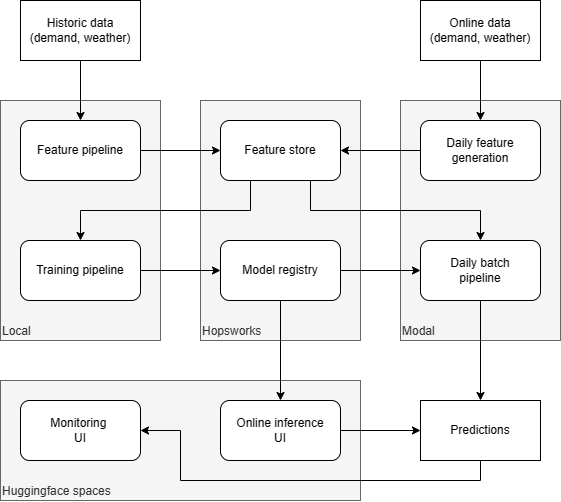

The diagram above was exported from draw.io. Its source (the exported page's mxGraphModel, read from the mxfile embedded in the PNG):
<mxGraphModel dx="1616" dy="962" grid="1" gridSize="10" guides="1" tooltips="1" connect="1" arrows="1" fold="1" page="1" pageScale="1" pageWidth="850" pageHeight="1100" math="0" shadow="0">
  <root>
    <mxCell id="0" />
    <mxCell id="1" parent="0" />
    <mxCell id="Ie_p2fdtAgDVvtSmJOZv-28" value="Huggingface spaces" style="rounded=0;whiteSpace=wrap;html=1;align=left;verticalAlign=bottom;fillColor=#f5f5f5;fontColor=#333333;strokeColor=#666666;" vertex="1" parent="1">
      <mxGeometry x="60" y="420" width="360" height="120" as="geometry" />
    </mxCell>
    <mxCell id="Ie_p2fdtAgDVvtSmJOZv-22" value="Modal" style="rounded=0;whiteSpace=wrap;html=1;verticalAlign=bottom;align=left;fillColor=#f5f5f5;fontColor=#333333;strokeColor=#666666;" vertex="1" parent="1">
      <mxGeometry x="460" y="140" width="160" height="240" as="geometry" />
    </mxCell>
    <mxCell id="Ie_p2fdtAgDVvtSmJOZv-12" value="Hopsworks" style="rounded=0;whiteSpace=wrap;html=1;verticalAlign=bottom;align=left;fillColor=#f5f5f5;fontColor=#333333;strokeColor=#666666;" vertex="1" parent="1">
      <mxGeometry x="260" y="140" width="160" height="240" as="geometry" />
    </mxCell>
    <mxCell id="Ie_p2fdtAgDVvtSmJOZv-11" value="Local" style="rounded=0;whiteSpace=wrap;html=1;verticalAlign=bottom;align=left;fillColor=#f5f5f5;fontColor=#333333;strokeColor=#666666;" vertex="1" parent="1">
      <mxGeometry x="60" y="140" width="160" height="240" as="geometry" />
    </mxCell>
    <mxCell id="Ie_p2fdtAgDVvtSmJOZv-7" style="edgeStyle=orthogonalEdgeStyle;rounded=0;orthogonalLoop=1;jettySize=auto;html=1;exitX=1;exitY=0.5;exitDx=0;exitDy=0;" edge="1" parent="1" source="Ie_p2fdtAgDVvtSmJOZv-2" target="Ie_p2fdtAgDVvtSmJOZv-6">
      <mxGeometry relative="1" as="geometry" />
    </mxCell>
    <mxCell id="Ie_p2fdtAgDVvtSmJOZv-2" value="Feature pipeline" style="rounded=1;whiteSpace=wrap;html=1;" vertex="1" parent="1">
      <mxGeometry x="80" y="160" width="120" height="60" as="geometry" />
    </mxCell>
    <mxCell id="Ie_p2fdtAgDVvtSmJOZv-10" style="edgeStyle=orthogonalEdgeStyle;rounded=0;orthogonalLoop=1;jettySize=auto;html=1;exitX=1;exitY=0.5;exitDx=0;exitDy=0;entryX=0;entryY=0.5;entryDx=0;entryDy=0;" edge="1" parent="1" source="Ie_p2fdtAgDVvtSmJOZv-3" target="Ie_p2fdtAgDVvtSmJOZv-9">
      <mxGeometry relative="1" as="geometry" />
    </mxCell>
    <mxCell id="Ie_p2fdtAgDVvtSmJOZv-3" value="Training pipeline" style="rounded=1;whiteSpace=wrap;html=1;" vertex="1" parent="1">
      <mxGeometry x="80" y="280" width="120" height="60" as="geometry" />
    </mxCell>
    <mxCell id="Ie_p2fdtAgDVvtSmJOZv-5" style="edgeStyle=orthogonalEdgeStyle;rounded=0;orthogonalLoop=1;jettySize=auto;html=1;exitX=0.5;exitY=1;exitDx=0;exitDy=0;entryX=0.5;entryY=0;entryDx=0;entryDy=0;" edge="1" parent="1" source="Ie_p2fdtAgDVvtSmJOZv-4" target="Ie_p2fdtAgDVvtSmJOZv-2">
      <mxGeometry relative="1" as="geometry" />
    </mxCell>
    <mxCell id="Ie_p2fdtAgDVvtSmJOZv-4" value="Historic data&lt;br&gt;(demand, weather)" style="rounded=0;whiteSpace=wrap;html=1;" vertex="1" parent="1">
      <mxGeometry x="80" y="40" width="120" height="60" as="geometry" />
    </mxCell>
    <mxCell id="Ie_p2fdtAgDVvtSmJOZv-8" style="edgeStyle=orthogonalEdgeStyle;rounded=0;orthogonalLoop=1;jettySize=auto;html=1;exitX=0.25;exitY=1;exitDx=0;exitDy=0;entryX=0.5;entryY=0;entryDx=0;entryDy=0;" edge="1" parent="1" source="Ie_p2fdtAgDVvtSmJOZv-6" target="Ie_p2fdtAgDVvtSmJOZv-3">
      <mxGeometry relative="1" as="geometry" />
    </mxCell>
    <mxCell id="Ie_p2fdtAgDVvtSmJOZv-15" style="edgeStyle=orthogonalEdgeStyle;rounded=0;orthogonalLoop=1;jettySize=auto;html=1;exitX=0.75;exitY=1;exitDx=0;exitDy=0;entryX=0.5;entryY=0;entryDx=0;entryDy=0;" edge="1" parent="1" source="Ie_p2fdtAgDVvtSmJOZv-6" target="Ie_p2fdtAgDVvtSmJOZv-13">
      <mxGeometry relative="1" as="geometry">
        <Array as="points">
          <mxPoint x="370" y="250" />
          <mxPoint x="540" y="250" />
        </Array>
      </mxGeometry>
    </mxCell>
    <mxCell id="Ie_p2fdtAgDVvtSmJOZv-6" value="Feature store" style="rounded=1;whiteSpace=wrap;html=1;" vertex="1" parent="1">
      <mxGeometry x="280" y="160" width="120" height="60" as="geometry" />
    </mxCell>
    <mxCell id="Ie_p2fdtAgDVvtSmJOZv-14" style="edgeStyle=orthogonalEdgeStyle;rounded=0;orthogonalLoop=1;jettySize=auto;html=1;exitX=1;exitY=0.5;exitDx=0;exitDy=0;" edge="1" parent="1" source="Ie_p2fdtAgDVvtSmJOZv-9" target="Ie_p2fdtAgDVvtSmJOZv-13">
      <mxGeometry relative="1" as="geometry" />
    </mxCell>
    <mxCell id="Ie_p2fdtAgDVvtSmJOZv-25" style="edgeStyle=orthogonalEdgeStyle;rounded=0;orthogonalLoop=1;jettySize=auto;html=1;exitX=0.5;exitY=1;exitDx=0;exitDy=0;" edge="1" parent="1" source="Ie_p2fdtAgDVvtSmJOZv-9" target="Ie_p2fdtAgDVvtSmJOZv-24">
      <mxGeometry relative="1" as="geometry" />
    </mxCell>
    <mxCell id="Ie_p2fdtAgDVvtSmJOZv-9" value="Model registry" style="rounded=1;whiteSpace=wrap;html=1;" vertex="1" parent="1">
      <mxGeometry x="280" y="280" width="120" height="60" as="geometry" />
    </mxCell>
    <mxCell id="Ie_p2fdtAgDVvtSmJOZv-17" style="edgeStyle=orthogonalEdgeStyle;rounded=0;orthogonalLoop=1;jettySize=auto;html=1;exitX=0.5;exitY=1;exitDx=0;exitDy=0;entryX=0.5;entryY=0;entryDx=0;entryDy=0;" edge="1" parent="1" source="Ie_p2fdtAgDVvtSmJOZv-13" target="Ie_p2fdtAgDVvtSmJOZv-16">
      <mxGeometry relative="1" as="geometry" />
    </mxCell>
    <mxCell id="Ie_p2fdtAgDVvtSmJOZv-13" value="Daily batch&lt;br&gt;pipeline" style="rounded=1;whiteSpace=wrap;html=1;" vertex="1" parent="1">
      <mxGeometry x="480" y="280" width="120" height="60" as="geometry" />
    </mxCell>
    <mxCell id="Ie_p2fdtAgDVvtSmJOZv-29" style="edgeStyle=orthogonalEdgeStyle;rounded=0;orthogonalLoop=1;jettySize=auto;html=1;exitX=0.5;exitY=1;exitDx=0;exitDy=0;" edge="1" parent="1" source="Ie_p2fdtAgDVvtSmJOZv-16" target="Ie_p2fdtAgDVvtSmJOZv-27">
      <mxGeometry relative="1" as="geometry">
        <Array as="points">
          <mxPoint x="540" y="520" />
          <mxPoint x="240" y="520" />
          <mxPoint x="240" y="470" />
        </Array>
      </mxGeometry>
    </mxCell>
    <mxCell id="Ie_p2fdtAgDVvtSmJOZv-16" value="Predictions" style="rounded=0;whiteSpace=wrap;html=1;" vertex="1" parent="1">
      <mxGeometry x="480" y="440" width="120" height="60" as="geometry" />
    </mxCell>
    <mxCell id="Ie_p2fdtAgDVvtSmJOZv-19" style="edgeStyle=orthogonalEdgeStyle;rounded=0;orthogonalLoop=1;jettySize=auto;html=1;exitX=0;exitY=0.5;exitDx=0;exitDy=0;entryX=1;entryY=0.5;entryDx=0;entryDy=0;" edge="1" parent="1" source="Ie_p2fdtAgDVvtSmJOZv-18" target="Ie_p2fdtAgDVvtSmJOZv-6">
      <mxGeometry relative="1" as="geometry" />
    </mxCell>
    <mxCell id="Ie_p2fdtAgDVvtSmJOZv-18" value="Daily feature&lt;br&gt;generation" style="rounded=1;whiteSpace=wrap;html=1;" vertex="1" parent="1">
      <mxGeometry x="480" y="160" width="120" height="60" as="geometry" />
    </mxCell>
    <mxCell id="Ie_p2fdtAgDVvtSmJOZv-21" style="edgeStyle=orthogonalEdgeStyle;rounded=0;orthogonalLoop=1;jettySize=auto;html=1;exitX=0.5;exitY=1;exitDx=0;exitDy=0;entryX=0.5;entryY=0;entryDx=0;entryDy=0;" edge="1" parent="1" source="Ie_p2fdtAgDVvtSmJOZv-20" target="Ie_p2fdtAgDVvtSmJOZv-18">
      <mxGeometry relative="1" as="geometry" />
    </mxCell>
    <mxCell id="Ie_p2fdtAgDVvtSmJOZv-20" value="Online data&lt;br&gt;(demand, weather)" style="rounded=0;whiteSpace=wrap;html=1;" vertex="1" parent="1">
      <mxGeometry x="480" y="40" width="120" height="60" as="geometry" />
    </mxCell>
    <mxCell id="Ie_p2fdtAgDVvtSmJOZv-26" style="edgeStyle=orthogonalEdgeStyle;rounded=0;orthogonalLoop=1;jettySize=auto;html=1;exitX=1;exitY=0.5;exitDx=0;exitDy=0;entryX=0;entryY=0.5;entryDx=0;entryDy=0;" edge="1" parent="1" source="Ie_p2fdtAgDVvtSmJOZv-24" target="Ie_p2fdtAgDVvtSmJOZv-16">
      <mxGeometry relative="1" as="geometry" />
    </mxCell>
    <mxCell id="Ie_p2fdtAgDVvtSmJOZv-24" value="Online inference&lt;br&gt;UI" style="rounded=1;whiteSpace=wrap;html=1;" vertex="1" parent="1">
      <mxGeometry x="280" y="440" width="120" height="60" as="geometry" />
    </mxCell>
    <mxCell id="Ie_p2fdtAgDVvtSmJOZv-27" value="Monitoring&amp;nbsp;&lt;br&gt;UI" style="rounded=1;whiteSpace=wrap;html=1;" vertex="1" parent="1">
      <mxGeometry x="80" y="440" width="120" height="60" as="geometry" />
    </mxCell>
  </root>
</mxGraphModel>